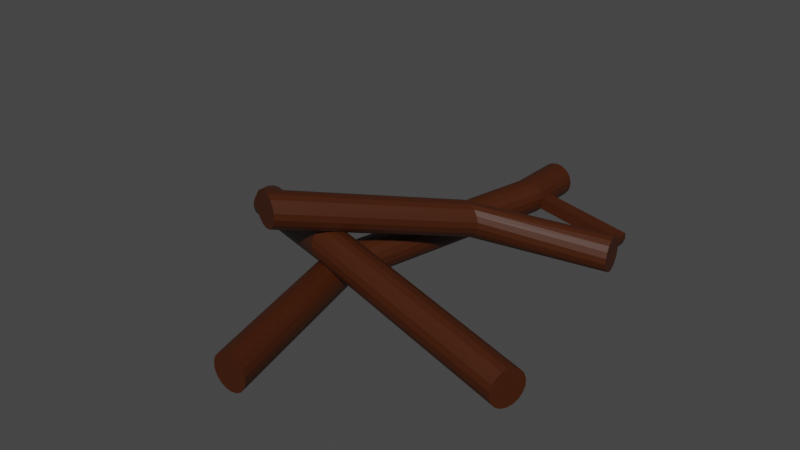 # Source: Sticks.blend  (saved by Blender 3.6.11; exported with 4.5.12 LTS)
import bpy
from mathutils import Matrix  # noqa: F401  (used for matrix-valued properties, if any)

bpy.ops.wm.read_factory_settings(use_empty=True)
scene = bpy.context.scene
scene.name = 'Scene'

# ---- collections
col_collection = bpy.data.collections.new('Collection'); scene.collection.children.link(col_collection)

# ---- materials (node trees are filled in below, after node groups)
mat_stick = bpy.data.materials.new('Stick')
mat_stick.use_transparent_shadow = False

# ---- material node trees
mat_stick.use_nodes = True; mat_stick.node_tree.nodes.clear()
_N = mat_stick.node_tree.nodes; _L = mat_stick.node_tree.links
n0 = _N.new('ShaderNodeBsdfPrincipled'); n0.name = 'Principled BSDF'; n0.location = (10, 300)
n0.distribution = 'GGX'
n0.subsurface_method = 'RANDOM_WALK_SKIN'
n0.inputs[0].default_value = (0.05222, 0.01058, 0.0, 1.0)
n0.inputs[3].default_value = 1.45
n0.inputs[27].default_value = (0.0, 0.0, 0.0, 1.0)
n0.inputs[28].default_value = 1.0
n1 = _N.new('ShaderNodeOutputMaterial'); n1.name = 'Material Output'; n1.location = (300, 300)
_L.new(n0.outputs[0], n1.inputs[0])
n1.is_active_output = True

# ---- world
world_world = bpy.data.worlds.new('World'); scene.world = world_world
world_world.use_nodes = True; world_world.node_tree.nodes.clear()
_N = world_world.node_tree.nodes; _L = world_world.node_tree.links
n0 = _N.new('ShaderNodeOutputWorld'); n0.name = 'World Output'; n0.location = (300, 300)
n1 = _N.new('ShaderNodeBackground'); n1.name = 'Background'; n1.location = (10, 300)
n1.inputs[0].default_value = (0.05088, 0.05088, 0.05088, 1.0)
_L.new(n1.outputs[0], n0.inputs[0])
n0.is_active_output = True
world_world.color = (0.05088, 0.05088, 0.05088)
world_world.use_sun_shadow = False
world_world.sun_shadow_jitter_overblur = 0.0

# ---- meshes
me_cylinder_001 = bpy.data.meshes.new('Cylinder.001')
me_cylinder_001.from_pydata([(0.0, 4.74, 0.7266), (0.0, -4.704, 0.7266), (0.1243, 4.74, 0.7047), (0.1243, -4.704, 0.7047), (0.2335, 4.74, 0.6416), (0.2335, -4.704, 0.6416), (0.3146, 4.74, 0.5449), (0.3146, -4.704, 0.5449), (0.3578, 4.74, 0.4264), (0.3578, -4.704, 0.4264), (0.3578, 4.74, 0.3002), (0.3578, -4.704, 0.3002), (0.3146, 4.74, 0.1816), (0.3146, -4.704, 0.1816), (0.2335, 4.74, 0.08499), (0.2335, -4.704, 0.08499), (0.1243, 4.74, 0.02191), (0.1243, -4.704, 0.02191), (0.0, 4.74, 0.0), (0.0, -4.704, -4.331e-08), (-0.1243, 4.74, 0.02191), (-0.1243, -4.704, 0.02191), (-0.2335, 4.74, 0.08499), (-0.2335, -4.704, 0.08499), (-0.3146, 4.74, 0.1816), (-0.3146, -4.704, 0.1816), (-0.3578, 4.74, 0.3002), (-0.3578, -4.704, 0.3002), (-0.3578, 4.74, 0.4264), (-0.3578, -4.704, 0.4264), (-0.3146, 4.74, 0.5449), (-0.3146, -4.704, 0.5449), (-0.2335, 4.74, 0.6416), (-0.2335, -4.704, 0.6416), (-0.1243, 4.74, 0.7047), (-0.1243, -4.704, 0.7047), (0.0, 3.927, 0.7266), (0.0, 3.648, 0.7266), (0.1243, 3.648, 0.7047), (0.1243, 3.927, 0.7047), (0.2335, 3.648, 0.6416), (0.2335, 3.927, 0.6416), (0.3146, 3.648, 0.5449), (0.3146, 3.927, 0.5449), (0.3578, 3.648, 0.4264), (0.3578, 3.927, 0.4264), (0.3578, 3.648, 0.3002), (0.3578, 3.927, 0.3002), (0.3146, 3.648, 0.1816), (0.3146, 3.927, 0.1816), (0.2335, 3.648, 0.08499), (0.2335, 3.927, 0.08499), (0.1243, 3.648, 0.02191), (0.1243, 3.927, 0.02191), (0.0, 3.648, -1.816e-08), (0.0, 3.927, -3.728e-09), (-0.1243, 3.648, 0.02191), (-0.1243, 3.927, 0.02191), (-0.2335, 3.648, 0.08499), (-0.2335, 3.927, 0.08499), (-0.3146, 3.648, 0.1816), (-0.3146, 3.927, 0.1816), (-0.3578, 3.648, 0.3002), (-0.3578, 3.927, 0.3002), (-0.3578, 3.648, 0.4264), (-0.3578, 3.927, 0.4264), (-0.3146, 3.648, 0.5449), (-0.3146, 3.927, 0.5449), (-0.2335, 3.648, 0.6416), (-0.2335, 3.927, 0.6416), (-0.1243, 3.648, 0.7047), (-0.1243, 3.927, 0.7047), (2.178, 3.648, 0.1053), (2.178, 3.927, 0.1053), (2.178, 3.648, -0.02084), (2.178, 3.927, -0.02084), (2.135, 3.648, -0.1394), (2.135, 3.927, -0.1394), (-0.9878, -0.9808, 0.7266), (-0.8636, -0.9808, 0.7047), (-0.7543, -0.9808, 0.6416), (-0.6732, -0.9808, 0.5449), (-0.6301, -0.9808, 0.4264), (-0.6301, -0.9808, 0.3002), (-0.6732, -0.9808, 0.1816), (-0.7543, -0.9808, 0.08499), (-0.8636, -0.9808, 0.02191), (-0.9878, -0.9808, -3.21e-08), (-1.112, -0.9808, 0.02191), (-1.221, -0.9808, 0.08499), (-1.302, -0.9808, 0.1816), (-1.346, -0.9808, 0.3002), (-1.346, -0.9808, 0.4264), (-1.302, -0.9808, 0.5449), (-1.221, -0.9808, 0.6416), (-1.112, -0.9808, 0.7047)], [], [(78, 1, 3, 79), (79, 3, 5, 80), (80, 5, 7, 81), (81, 7, 9, 82), (82, 9, 11, 83), (83, 11, 13, 84), (84, 13, 15, 85), (85, 15, 17, 86), (86, 17, 19, 87), (87, 19, 21, 88), (88, 21, 23, 89), (89, 23, 25, 90), (90, 25, 27, 91), (91, 27, 29, 92), (92, 29, 31, 93), (93, 31, 33, 94), (3, 1, 35, 33, 31, 29, 27, 25, 23, 21, 19, 17, 15, 13, 11, 9, 7, 5), (94, 33, 35, 95), (95, 35, 1, 78), (0, 2, 4, 6, 8, 10, 12, 14, 16, 18, 20, 22, 24, 26, 28, 30, 32, 34), (34, 71, 36, 0), (71, 70, 37, 36), (32, 69, 71, 34), (69, 68, 70, 71), (30, 67, 69, 32), (67, 66, 68, 69), (28, 65, 67, 30), (65, 64, 66, 67), (26, 63, 65, 28), (63, 62, 64, 65), (24, 61, 63, 26), (61, 60, 62, 63), (22, 59, 61, 24), (59, 58, 60, 61), (20, 57, 59, 22), (57, 56, 58, 59), (18, 55, 57, 20), (55, 54, 56, 57), (16, 53, 55, 18), (53, 52, 54, 55), (14, 51, 53, 16), (51, 50, 52, 53), (12, 49, 51, 14), (49, 48, 50, 51), (10, 47, 49, 12), (45, 44, 72, 73), (8, 45, 47, 10), (48, 49, 77, 76), (6, 43, 45, 8), (43, 42, 44, 45), (4, 41, 43, 6), (41, 40, 42, 43), (2, 39, 41, 4), (39, 38, 40, 41), (0, 36, 39, 2), (36, 37, 38, 39), (75, 74, 76, 77), (73, 72, 74, 75), (47, 45, 73, 75), (49, 47, 75, 77), (44, 46, 74, 72), (46, 48, 76, 74), (70, 95, 78, 37), (68, 94, 95, 70), (66, 93, 94, 68), (64, 92, 93, 66), (62, 91, 92, 64), (60, 90, 91, 62), (58, 89, 90, 60), (56, 88, 89, 58), (54, 87, 88, 56), (52, 86, 87, 54), (50, 85, 86, 52), (48, 84, 85, 50), (46, 83, 84, 48), (44, 82, 83, 46), (42, 81, 82, 44), (40, 80, 81, 42), (38, 79, 80, 40), (37, 78, 79, 38)])
_uv = me_cylinder_001.uv_layers.new(name='UVMap')
_uv.uv.foreach_set('vector', [1.0, 0.8029, 1.0, 1.0, 0.9444, 1.0, 0.9444, 0.8029, 0.9444, 0.8029, 0.9444, 1.0, 0.8889, 1.0, 0.8889, 0.8029, 0.8889, 0.8029, 0.8889, 1.0, 0.8333, 1.0, 0.8333, 0.8029, 0.8333, 0.8029, 0.8333, 1.0, 0.7778, 1.0, 0.7778, 0.8029, 0.7778, 0.8029, 0.7778, 1.0, 0.7222, 1.0, 0.7222, 0.8029, 0.7222, 0.8029, 0.7222, 1.0, 0.6667, 1.0, 0.6667, 0.8029, 0.6667, 0.8029, 0.6667, 1.0, 0.6111, 1.0, 0.6111, 0.8029, 0.6111, 0.8029, 0.6111, 1.0, 0.5556, 1.0, 0.5556, 0.8029, 0.5556, 0.8029, 0.5556, 1.0, 0.5, 1.0, 0.5, 0.8029, 0.5, 0.8029, 0.5, 1.0, 0.4444, 1.0, 0.4444, 0.8029, 0.4444, 0.8029, 0.4444, 1.0, 0.3889, 1.0, 0.3889, 0.8029, 0.3889, 0.8029, 0.3889, 1.0, 0.3333, 1.0, 0.3333, 0.8029, 0.3333, 0.8029, 0.3333, 1.0, 0.2778, 1.0, 0.2778, 0.8029, 0.2778, 0.8029, 0.2778, 1.0, 0.2222, 1.0, 0.2222, 0.8029, 0.2222, 0.8029, 0.2222, 1.0, 0.1667, 1.0, 0.1667, 0.8029, 0.1667, 0.8029, 0.1667, 1.0, 0.1111, 1.0, 0.1111, 0.8029, 0.3321, 0.4755, 0.25, 0.49, 0.1679, 0.4755, 0.09573, 0.4339, 0.04215, 0.37, 0.01365, 0.2917, 0.01365, 0.2083, 0.04215, 0.13, 0.09573, 0.06615, 0.1679, 0.02447, 0.25, 0.01, 0.3321, 0.02447, 0.4043, 0.06615, 0.4578, 0.13, 0.4864, 0.2083, 0.4864, 0.2917, 0.4578, 0.37, 0.4043, 0.4339, 0.1111, 0.8029, 0.1111, 1.0, 0.05556, 1.0, 0.05556, 0.8029, 0.05556, 0.8029, 0.05556, 1.0, -1.863e-07, 1.0, -1.863e-07, 0.8029, 0.75, 0.49, 0.8321, 0.4755, 0.9043, 0.4339, 0.9578, 0.37, 0.9864, 0.2917, 0.9864, 0.2083, 0.9578, 0.13, 0.9043, 0.06615, 0.8321, 0.02447, 0.75, 0.01, 0.6679, 0.02447, 0.5957, 0.06615, 0.5422, 0.13, 0.5136, 0.2083, 0.5136, 0.2917, 0.5422, 0.37, 0.5957, 0.4339, 0.6679, 0.4755, 0.05556, 0.5, 0.05556, 0.543, -1.863e-07, 0.543, -1.863e-07, 0.5, 0.05556, 0.543, 0.05556, 0.5578, -1.863e-07, 0.5578, -1.863e-07, 0.543, 0.1111, 0.5, 0.1111, 0.543, 0.05556, 0.543, 0.05556, 0.5, 0.1111, 0.543, 0.1111, 0.5578, 0.05556, 0.5578, 0.05556, 0.543, 0.1667, 0.5, 0.1667, 0.543, 0.1111, 0.543, 0.1111, 0.5, 0.1667, 0.543, 0.1667, 0.5578, 0.1111, 0.5578, 0.1111, 0.543, 0.2222, 0.5, 0.2222, 0.543, 0.1667, 0.543, 0.1667, 0.5, 0.2222, 0.543, 0.2222, 0.5578, 0.1667, 0.5578, 0.1667, 0.543, 0.2778, 0.5, 0.2778, 0.543, 0.2222, 0.543, 0.2222, 0.5, 0.2778, 0.543, 0.2778, 0.5578, 0.2222, 0.5578, 0.2222, 0.543, 0.3333, 0.5, 0.3333, 0.543, 0.2778, 0.543, 0.2778, 0.5, 0.3333, 0.543, 0.3333, 0.5578, 0.2778, 0.5578, 0.2778, 0.543, 0.3889, 0.5, 0.3889, 0.543, 0.3333, 0.543, 0.3333, 0.5, 0.3889, 0.543, 0.3889, 0.5578, 0.3333, 0.5578, 0.3333, 0.543, 0.4444, 0.5, 0.4444, 0.543, 0.3889, 0.543, 0.3889, 0.5, 0.4444, 0.543, 0.4444, 0.5578, 0.3889, 0.5578, 0.3889, 0.543, 0.5, 0.5, 0.5, 0.543, 0.4444, 0.543, 0.4444, 0.5, 0.5, 0.543, 0.5, 0.5578, 0.4444, 0.5578, 0.4444, 0.543, 0.5556, 0.5, 0.5556, 0.543, 0.5, 0.543, 0.5, 0.5, 0.5556, 0.543, 0.5556, 0.5578, 0.5, 0.5578, 0.5, 0.543, 0.6111, 0.5, 0.6111, 0.543, 0.5556, 0.543, 0.5556, 0.5, 0.6111, 0.543, 0.6111, 0.5578, 0.5556, 0.5578, 0.5556, 0.543, 0.6667, 0.5, 0.6667, 0.543, 0.6111, 0.543, 0.6111, 0.5, 0.6667, 0.543, 0.6667, 0.5578, 0.6111, 0.5578, 0.6111, 0.543, 0.7222, 0.5, 0.7222, 0.543, 0.6667, 0.543, 0.6667, 0.5, 0.7778, 0.543, 0.7778, 0.5578, 0.7778, 0.5578, 0.7778, 0.543, 0.7778, 0.5, 0.7778, 0.543, 0.7222, 0.543, 0.7222, 0.5, 0.6667, 0.5578, 0.6667, 0.543, 0.6667, 0.543, 0.6667, 0.5578, 0.8333, 0.5, 0.8333, 0.543, 0.7778, 0.543, 0.7778, 0.5, 0.8333, 0.543, 0.8333, 0.5578, 0.7778, 0.5578, 0.7778, 0.543, 0.8889, 0.5, 0.8889, 0.543, 0.8333, 0.543, 0.8333, 0.5, 0.8889, 0.543, 0.8889, 0.5578, 0.8333, 0.5578, 0.8333, 0.543, 0.9444, 0.5, 0.9444, 0.543, 0.8889, 0.543, 0.8889, 0.5, 0.9444, 0.543, 0.9444, 0.5578, 0.8889, 0.5578, 0.8889, 0.543, 1.0, 0.5, 1.0, 0.543, 0.9444, 0.543, 0.9444, 0.5, 1.0, 0.543, 1.0, 0.5578, 0.9444, 0.5578, 0.9444, 0.543, 0.7222, 0.543, 0.7222, 0.5578, 0.6667, 0.5578, 0.6667, 0.543, 0.7778, 0.543, 0.7778, 0.5578, 0.7222, 0.5578, 0.7222, 0.543, 0.7222, 0.543, 0.7778, 0.543, 0.7778, 0.543, 0.7222, 0.543, 0.6667, 0.543, 0.7222, 0.543, 0.7222, 0.543, 0.6667, 0.543, 0.7778, 0.5578, 0.7222, 0.5578, 0.7222, 0.5578, 0.7778, 0.5578, 0.7222, 0.5578, 0.6667, 0.5578, 0.6667, 0.5578, 0.7222, 0.5578, 0.05556, 0.5578, 0.05556, 0.8029, -1.863e-07, 0.8029, -1.863e-07, 0.5578, 0.1111, 0.5578, 0.1111, 0.8029, 0.05556, 0.8029, 0.05556, 0.5578, 0.1667, 0.5578, 0.1667, 0.8029, 0.1111, 0.8029, 0.1111, 0.5578, 0.2222, 0.5578, 0.2222, 0.8029, 0.1667, 0.8029, 0.1667, 0.5578, 0.2778, 0.5578, 0.2778, 0.8029, 0.2222, 0.8029, 0.2222, 0.5578, 0.3333, 0.5578, 0.3333, 0.8029, 0.2778, 0.8029, 0.2778, 0.5578, 0.3889, 0.5578, 0.3889, 0.8029, 0.3333, 0.8029, 0.3333, 0.5578, 0.4444, 0.5578, 0.4444, 0.8029, 0.3889, 0.8029, 0.3889, 0.5578, 0.5, 0.5578, 0.5, 0.8029, 0.4444, 0.8029, 0.4444, 0.5578, 0.5556, 0.5578, 0.5556, 0.8029, 0.5, 0.8029, 0.5, 0.5578, 0.6111, 0.5578, 0.6111, 0.8029, 0.5556, 0.8029, 0.5556, 0.5578, 0.6667, 0.5578, 0.6667, 0.8029, 0.6111, 0.8029, 0.6111, 0.5578, 0.7222, 0.5578, 0.7222, 0.8029, 0.6667, 0.8029, 0.6667, 0.5578, 0.7778, 0.5578, 0.7778, 0.8029, 0.7222, 0.8029, 0.7222, 0.5578, 0.8333, 0.5578, 0.8333, 0.8029, 0.7778, 0.8029, 0.7778, 0.5578, 0.8889, 0.5578, 0.8889, 0.8029, 0.8333, 0.8029, 0.8333, 0.5578, 0.9444, 0.5578, 0.9444, 0.8029, 0.8889, 0.8029, 0.8889, 0.5578, 1.0, 0.5578, 1.0, 0.8029, 0.9444, 0.8029, 0.9444, 0.5578])
me_cylinder_001.materials.append(mat_stick)
me_cylinder_001.update()
me_cylinder_002 = bpy.data.meshes.new('Cylinder.002')
me_cylinder_002.from_pydata([(3.53, -2.137, 0.6262), (3.568, -2.019, 0.6043), (3.601, -1.915, 0.5412), (3.626, -1.838, 0.4445), (3.64, -1.796, 0.326), (3.64, -1.796, 0.1998), (3.626, -1.838, 0.08125), (3.601, -1.915, -0.0154), (3.568, -2.019, -0.07848), (3.53, -2.137, -0.1004), (3.491, -2.255, -0.07848), (3.458, -2.359, -0.0154), (3.433, -2.436, 0.08125), (3.419, -2.477, 0.1998), (3.419, -2.477, 0.326), (3.433, -2.436, 0.4445), (3.458, -2.359, 0.5412), (3.491, -2.255, 0.6043), (-4.417, 0.4346, 0.4359), (-4.378, 0.5529, 0.414), (-4.345, 0.6568, 0.3509), (-4.32, 0.734, 0.2543), (-4.307, 0.775, 0.1357), (-4.307, 0.775, 0.009571), (-4.32, 0.734, -0.109), (-4.345, 0.6568, -0.2056), (-4.378, 0.5529, -0.2687), (-4.417, 0.4346, -0.2906), (-4.455, 0.3164, -0.2687), (-4.489, 0.2125, -0.2056), (-4.514, 0.1353, -0.109), (-4.527, 0.09426, 0.009571), (-4.527, 0.09426, 0.1357), (-4.514, 0.1353, 0.2543), (-4.489, 0.2125, 0.3509), (-4.455, 0.3164, 0.414), (-0.9823, -1.353, 1.325), (-0.944, -1.235, 1.303), (-0.9104, -1.131, 1.24), (-0.8854, -1.053, 1.143), (-0.8721, -1.012, 1.024), (-0.8721, -1.012, 0.8982), (-0.8854, -1.053, 0.7796), (-0.9104, -1.131, 0.683), (-0.944, -1.235, 0.6199), (-0.9823, -1.353, 0.598), (-1.021, -1.471, 0.6199), (-1.054, -1.575, 0.683), (-1.079, -1.652, 0.7796), (-1.092, -1.693, 0.8982), (-1.092, -1.693, 1.024), (-1.079, -1.652, 1.143), (-1.054, -1.575, 1.24), (-1.021, -1.471, 1.303)], [], [(36, 0, 1, 37), (37, 1, 2, 38), (38, 2, 3, 39), (39, 3, 4, 40), (40, 4, 5, 41), (41, 5, 6, 42), (42, 6, 7, 43), (43, 7, 8, 44), (44, 8, 9, 45), (45, 9, 10, 46), (46, 10, 11, 47), (47, 11, 12, 48), (48, 12, 13, 49), (49, 13, 14, 50), (50, 14, 15, 51), (51, 15, 16, 52), (1, 0, 17, 16, 15, 14, 13, 12, 11, 10, 9, 8, 7, 6, 5, 4, 3, 2), (52, 16, 17, 53), (53, 17, 0, 36), (35, 18, 19, 20, 21, 22, 23, 24, 25, 26, 27, 28, 29, 30, 31, 32, 33, 34), (35, 53, 36, 18), (34, 52, 53, 35), (33, 51, 52, 34), (32, 50, 51, 33), (31, 49, 50, 32), (30, 48, 49, 31), (29, 47, 48, 30), (28, 46, 47, 29), (27, 45, 46, 28), (26, 44, 45, 27), (25, 43, 44, 26), (24, 42, 43, 25), (23, 41, 42, 24), (22, 40, 41, 23), (21, 39, 40, 22), (20, 38, 39, 21), (19, 37, 38, 20), (18, 36, 37, 19)])
_uv = me_cylinder_002.uv_layers.new(name='UVMap')
_uv.uv.foreach_set('vector', [1.0, 0.8029, 1.0, 1.0, 0.9444, 1.0, 0.9444, 0.8029, 0.9444, 0.8029, 0.9444, 1.0, 0.8889, 1.0, 0.8889, 0.8029, 0.8889, 0.8029, 0.8889, 1.0, 0.8333, 1.0, 0.8333, 0.8029, 0.8333, 0.8029, 0.8333, 1.0, 0.7778, 1.0, 0.7778, 0.8029, 0.7778, 0.8029, 0.7778, 1.0, 0.7222, 1.0, 0.7222, 0.8029, 0.7222, 0.8029, 0.7222, 1.0, 0.6667, 1.0, 0.6667, 0.8029, 0.6667, 0.8029, 0.6667, 1.0, 0.6111, 1.0, 0.6111, 0.8029, 0.6111, 0.8029, 0.6111, 1.0, 0.5556, 1.0, 0.5556, 0.8029, 0.5556, 0.8029, 0.5556, 1.0, 0.5, 1.0, 0.5, 0.8029, 0.5, 0.8029, 0.5, 1.0, 0.4444, 1.0, 0.4444, 0.8029, 0.4444, 0.8029, 0.4444, 1.0, 0.3889, 1.0, 0.3889, 0.8029, 0.3889, 0.8029, 0.3889, 1.0, 0.3333, 1.0, 0.3333, 0.8029, 0.3333, 0.8029, 0.3333, 1.0, 0.2778, 1.0, 0.2778, 0.8029, 0.2778, 0.8029, 0.2778, 1.0, 0.2222, 1.0, 0.2222, 0.8029, 0.2222, 0.8029, 0.2222, 1.0, 0.1667, 1.0, 0.1667, 0.8029, 0.1667, 0.8029, 0.1667, 1.0, 0.1111, 1.0, 0.1111, 0.8029, 0.3321, 0.4755, 0.25, 0.49, 0.1679, 0.4755, 0.09573, 0.4339, 0.04215, 0.37, 0.01365, 0.2917, 0.01365, 0.2083, 0.04215, 0.13, 0.09573, 0.06615, 0.1679, 0.02447, 0.25, 0.01, 0.3321, 0.02447, 0.4043, 0.06615, 0.4578, 0.13, 0.4864, 0.2083, 0.4864, 0.2917, 0.4578, 0.37, 0.4043, 0.4339, 0.1111, 0.8029, 0.1111, 1.0, 0.05556, 1.0, 0.05556, 0.8029, 0.05556, 0.8029, 0.05556, 1.0, -1.863e-07, 1.0, -1.863e-07, 0.8029, 0.05556, 0.5578, 1.0, 0.5578, 0.9444, 0.5578, 0.8889, 0.5578, 0.8333, 0.5578, 0.7778, 0.5578, 0.7222, 0.5578, 0.6667, 0.5578, 0.6111, 0.5578, 0.5556, 0.5578, 0.5, 0.5578, 0.4444, 0.5578, 0.3889, 0.5578, 0.3333, 0.5578, 0.2778, 0.5578, 0.2222, 0.5578, 0.1667, 0.5578, 0.1111, 0.5578, 0.05556, 0.5578, 0.05556, 0.8029, -1.863e-07, 0.8029, -1.863e-07, 0.5578, 0.1111, 0.5578, 0.1111, 0.8029, 0.05556, 0.8029, 0.05556, 0.5578, 0.1667, 0.5578, 0.1667, 0.8029, 0.1111, 0.8029, 0.1111, 0.5578, 0.2222, 0.5578, 0.2222, 0.8029, 0.1667, 0.8029, 0.1667, 0.5578, 0.2778, 0.5578, 0.2778, 0.8029, 0.2222, 0.8029, 0.2222, 0.5578, 0.3333, 0.5578, 0.3333, 0.8029, 0.2778, 0.8029, 0.2778, 0.5578, 0.3889, 0.5578, 0.3889, 0.8029, 0.3333, 0.8029, 0.3333, 0.5578, 0.4444, 0.5578, 0.4444, 0.8029, 0.3889, 0.8029, 0.3889, 0.5578, 0.5, 0.5578, 0.5, 0.8029, 0.4444, 0.8029, 0.4444, 0.5578, 0.5556, 0.5578, 0.5556, 0.8029, 0.5, 0.8029, 0.5, 0.5578, 0.6111, 0.5578, 0.6111, 0.8029, 0.5556, 0.8029, 0.5556, 0.5578, 0.6667, 0.5578, 0.6667, 0.8029, 0.6111, 0.8029, 0.6111, 0.5578, 0.7222, 0.5578, 0.7222, 0.8029, 0.6667, 0.8029, 0.6667, 0.5578, 0.7778, 0.5578, 0.7778, 0.8029, 0.7222, 0.8029, 0.7222, 0.5578, 0.8333, 0.5578, 0.8333, 0.8029, 0.7778, 0.8029, 0.7778, 0.5578, 0.8889, 0.5578, 0.8889, 0.8029, 0.8333, 0.8029, 0.8333, 0.5578, 0.9444, 0.5578, 0.9444, 0.8029, 0.8889, 0.8029, 0.8889, 0.5578, 1.0, 0.5578, 1.0, 0.8029, 0.9444, 0.8029, 0.9444, 0.5578])
me_cylinder_002.materials.append(mat_stick)
me_cylinder_002.update()
me_cylinder_003 = bpy.data.meshes.new('Cylinder.003')
me_cylinder_003.from_pydata([(2.551, 2.724, 0.6262), (2.526, 2.846, 0.6043), (2.504, 2.953, 0.5412), (2.488, 3.033, 0.4445), (2.479, 3.075, 0.326), (2.479, 3.075, 0.1998), (2.488, 3.033, 0.08125), (2.504, 2.953, -0.0154), (2.526, 2.846, -0.07848), (2.551, 2.724, -0.1004), (2.575, 2.603, -0.07848), (2.597, 2.496, -0.0154), (2.613, 2.416, 0.08125), (2.622, 2.374, 0.1998), (2.622, 2.374, 0.326), (2.613, 2.416, 0.4445), (2.597, 2.496, 0.5412), (2.575, 2.603, 0.6043), (-1.502, -2.361, 2.226), (-1.62, -2.321, 2.204), (-1.723, -2.286, 2.141), (-1.8, -2.259, 2.044), (-1.841, -2.245, 1.926), (-1.841, -2.245, 1.8), (-1.8, -2.259, 1.681), (-1.723, -2.286, 1.584), (-1.62, -2.321, 1.521), (-1.502, -2.361, 1.499), (-1.385, -2.401, 1.521), (-1.281, -2.437, 1.584), (-1.205, -2.463, 1.681), (-1.164, -2.477, 1.8), (-1.164, -2.477, 1.926), (-1.205, -2.463, 2.044), (-1.281, -2.437, 2.141), (-1.385, -2.401, 2.204), (0.3418, 1.043, 1.325), (0.2242, 1.083, 1.303), (0.1209, 1.119, 1.24), (0.04412, 1.145, 1.143), (0.003294, 1.159, 1.024), (0.003294, 1.159, 0.8982), (0.04412, 1.145, 0.7796), (0.1209, 1.119, 0.683), (0.2242, 1.083, 0.6199), (0.3418, 1.043, 0.598), (0.4594, 1.003, 0.6199), (0.5627, 0.9675, 0.683), (0.6395, 0.9413, 0.7796), (0.6803, 0.9273, 0.8982), (0.6803, 0.9273, 1.024), (0.6395, 0.9413, 1.143), (0.5627, 0.9675, 1.24), (0.4594, 1.003, 1.303), (0.1734, 0.9895, 1.327), (0.07001, 1.025, 1.264), (-0.006721, 1.051, 1.168), (-0.04755, 1.065, 1.049), (-0.04755, 1.065, 0.923), (-0.006721, 1.051, 0.8045), (0.07001, 1.025, 0.7078), (0.1734, 0.9895, 0.6447), (0.291, 0.9493, 0.6228), (0.4085, 0.909, 0.6447), (0.5119, 0.8737, 0.7078), (0.5886, 0.8474, 0.8045), (0.6295, 0.8335, 0.923), (0.6295, 0.8335, 1.049), (0.5886, 0.8474, 1.168), (0.5119, 0.8737, 1.264), (0.4085, 0.909, 1.327), (0.291, 0.9493, 1.349), (-0.9813, 1.714, 0.655), (-0.9813, 1.714, 0.595), (-0.9619, 1.707, 0.7114), (-0.9861, 1.662, 0.7232), (-1.006, 1.669, 0.6668), (-1.006, 1.669, 0.6068)], [], [(36, 0, 1, 37), (37, 1, 2, 38), (38, 2, 3, 39), (39, 3, 4, 40), (40, 4, 5, 41), (41, 5, 6, 42), (42, 6, 7, 43), (43, 7, 8, 44), (44, 8, 9, 45), (45, 9, 10, 46), (46, 10, 11, 47), (47, 11, 12, 48), (48, 12, 13, 49), (49, 13, 14, 50), (50, 14, 15, 51), (51, 15, 16, 52), (1, 0, 17, 16, 15, 14, 13, 12, 11, 10, 9, 8, 7, 6, 5, 4, 3, 2), (52, 16, 17, 53), (53, 17, 0, 36), (35, 18, 19, 20, 21, 22, 23, 24, 25, 26, 27, 28, 29, 30, 31, 32, 33, 34), (70, 53, 36, 71), (69, 52, 53, 70), (68, 51, 52, 69), (67, 50, 51, 68), (66, 49, 50, 67), (65, 48, 49, 66), (64, 47, 48, 65), (63, 46, 47, 64), (62, 45, 46, 63), (61, 44, 45, 62), (60, 43, 44, 61), (59, 42, 43, 60), (58, 41, 42, 59), (41, 58, 77, 73), (40, 41, 73, 72), (55, 38, 39, 56), (54, 37, 38, 55), (71, 36, 37, 54), (18, 71, 54, 19), (19, 54, 55, 20), (20, 55, 56, 21), (21, 56, 57, 22), (22, 57, 58, 23), (23, 58, 59, 24), (24, 59, 60, 25), (25, 60, 61, 26), (26, 61, 62, 27), (27, 62, 63, 28), (28, 63, 64, 29), (29, 64, 65, 30), (30, 65, 66, 31), (31, 66, 67, 32), (32, 67, 68, 33), (33, 68, 69, 34), (34, 69, 70, 35), (35, 70, 71, 18), (76, 72, 73, 77), (75, 74, 72, 76), (56, 39, 74, 75), (58, 57, 76, 77), (39, 40, 72, 74), (57, 56, 75, 76)])
_uv = me_cylinder_003.uv_layers.new(name='UVMap')
_uv.uv.foreach_set('vector', [1.0, 0.8029, 1.0, 1.0, 0.9444, 1.0, 0.9444, 0.8029, 0.9444, 0.8029, 0.9444, 1.0, 0.8889, 1.0, 0.8889, 0.8029, 0.8889, 0.8029, 0.8889, 1.0, 0.8333, 1.0, 0.8333, 0.8029, 0.8333, 0.8029, 0.8333, 1.0, 0.7778, 1.0, 0.7778, 0.8029, 0.7778, 0.8029, 0.7778, 1.0, 0.7222, 1.0, 0.7222, 0.8029, 0.7222, 0.8029, 0.7222, 1.0, 0.6667, 1.0, 0.6667, 0.8029, 0.6667, 0.8029, 0.6667, 1.0, 0.6111, 1.0, 0.6111, 0.8029, 0.6111, 0.8029, 0.6111, 1.0, 0.5556, 1.0, 0.5556, 0.8029, 0.5556, 0.8029, 0.5556, 1.0, 0.5, 1.0, 0.5, 0.8029, 0.5, 0.8029, 0.5, 1.0, 0.4444, 1.0, 0.4444, 0.8029, 0.4444, 0.8029, 0.4444, 1.0, 0.3889, 1.0, 0.3889, 0.8029, 0.3889, 0.8029, 0.3889, 1.0, 0.3333, 1.0, 0.3333, 0.8029, 0.3333, 0.8029, 0.3333, 1.0, 0.2778, 1.0, 0.2778, 0.8029, 0.2778, 0.8029, 0.2778, 1.0, 0.2222, 1.0, 0.2222, 0.8029, 0.2222, 0.8029, 0.2222, 1.0, 0.1667, 1.0, 0.1667, 0.8029, 0.1667, 0.8029, 0.1667, 1.0, 0.1111, 1.0, 0.1111, 0.8029, 0.3321, 0.4755, 0.25, 0.49, 0.1679, 0.4755, 0.09573, 0.4339, 0.04215, 0.37, 0.01365, 0.2917, 0.01365, 0.2083, 0.04215, 0.13, 0.09573, 0.06615, 0.1679, 0.02447, 0.25, 0.01, 0.3321, 0.02447, 0.4043, 0.06615, 0.4578, 0.13, 0.4864, 0.2083, 0.4864, 0.2917, 0.4578, 0.37, 0.4043, 0.4339, 0.1111, 0.8029, 0.1111, 1.0, 0.05556, 1.0, 0.05556, 0.8029, 0.05556, 0.8029, 0.05556, 1.0, -1.863e-07, 1.0, -1.863e-07, 0.8029, 0.05556, 0.5578, 1.0, 0.5578, 0.9444, 0.5578, 0.8889, 0.5578, 0.8333, 0.5578, 0.7778, 0.5578, 0.7222, 0.5578, 0.6667, 0.5578, 0.6111, 0.5578, 0.5556, 0.5578, 0.5, 0.5578, 0.4444, 0.5578, 0.3889, 0.5578, 0.3333, 0.5578, 0.2778, 0.5578, 0.2222, 0.5578, 0.1667, 0.5578, 0.1111, 0.5578, 0.05556, 0.7961, 0.05556, 0.8029, -1.863e-07, 0.8029, -1.863e-07, 0.7961, 0.1111, 0.7961, 0.1111, 0.8029, 0.05556, 0.8029, 0.05556, 0.7961, 0.1667, 0.7961, 0.1667, 0.8029, 0.1111, 0.8029, 0.1111, 0.7961, 0.2222, 0.7961, 0.2222, 0.8029, 0.1667, 0.8029, 0.1667, 0.7961, 0.2778, 0.7961, 0.2778, 0.8029, 0.2222, 0.8029, 0.2222, 0.7961, 0.3333, 0.7961, 0.3333, 0.8029, 0.2778, 0.8029, 0.2778, 0.7961, 0.3889, 0.7961, 0.3889, 0.8029, 0.3333, 0.8029, 0.3333, 0.7961, 0.4444, 0.7961, 0.4444, 0.8029, 0.3889, 0.8029, 0.3889, 0.7961, 0.5, 0.7961, 0.5, 0.8029, 0.4444, 0.8029, 0.4444, 0.7961, 0.5556, 0.7961, 0.5556, 0.8029, 0.5, 0.8029, 0.5, 0.7961, 0.6111, 0.7961, 0.6111, 0.8029, 0.5556, 0.8029, 0.5556, 0.7961, 0.6667, 0.7961, 0.6667, 0.8029, 0.6111, 0.8029, 0.6111, 0.7961, 0.7222, 0.7961, 0.7222, 0.8029, 0.6667, 0.8029, 0.6667, 0.7961, 0.7222, 0.8029, 0.7222, 0.7961, 0.7222, 0.7961, 0.7222, 0.8029, 0.7778, 0.8029, 0.7222, 0.8029, 0.7222, 0.8029, 0.7778, 0.8029, 0.8889, 0.7961, 0.8889, 0.8029, 0.8333, 0.8029, 0.8333, 0.7961, 0.9444, 0.7961, 0.9444, 0.8029, 0.8889, 0.8029, 0.8889, 0.7961, 1.0, 0.7961, 1.0, 0.8029, 0.9444, 0.8029, 0.9444, 0.7961, 1.0, 0.5578, 1.0, 0.7961, 0.9444, 0.7961, 0.9444, 0.5578, 0.9444, 0.5578, 0.9444, 0.7961, 0.8889, 0.7961, 0.8889, 0.5578, 0.8889, 0.5578, 0.8889, 0.7961, 0.8333, 0.7961, 0.8333, 0.5578, 0.8333, 0.5578, 0.8333, 0.7961, 0.7778, 0.7961, 0.7778, 0.5578, 0.7778, 0.5578, 0.7778, 0.7961, 0.7222, 0.7961, 0.7222, 0.5578, 0.7222, 0.5578, 0.7222, 0.7961, 0.6667, 0.7961, 0.6667, 0.5578, 0.6667, 0.5578, 0.6667, 0.7961, 0.6111, 0.7961, 0.6111, 0.5578, 0.6111, 0.5578, 0.6111, 0.7961, 0.5556, 0.7961, 0.5556, 0.5578, 0.5556, 0.5578, 0.5556, 0.7961, 0.5, 0.7961, 0.5, 0.5578, 0.5, 0.5578, 0.5, 0.7961, 0.4444, 0.7961, 0.4444, 0.5578, 0.4444, 0.5578, 0.4444, 0.7961, 0.3889, 0.7961, 0.3889, 0.5578, 0.3889, 0.5578, 0.3889, 0.7961, 0.3333, 0.7961, 0.3333, 0.5578, 0.3333, 0.5578, 0.3333, 0.7961, 0.2778, 0.7961, 0.2778, 0.5578, 0.2778, 0.5578, 0.2778, 0.7961, 0.2222, 0.7961, 0.2222, 0.5578, 0.2222, 0.5578, 0.2222, 0.7961, 0.1667, 0.7961, 0.1667, 0.5578, 0.1667, 0.5578, 0.1667, 0.7961, 0.1111, 0.7961, 0.1111, 0.5578, 0.1111, 0.5578, 0.1111, 0.7961, 0.05556, 0.7961, 0.05556, 0.5578, 0.05556, 0.5578, 0.05556, 0.7961, -1.863e-07, 0.7961, -1.863e-07, 0.5578, 0.7778, 0.7961, 0.7778, 0.8029, 0.7222, 0.8029, 0.7222, 0.7961, 0.8333, 0.7961, 0.8333, 0.8029, 0.7778, 0.8029, 0.7778, 0.7961, 0.8333, 0.7961, 0.8333, 0.8029, 0.8333, 0.8029, 0.8333, 0.7961, 0.7222, 0.7961, 0.7778, 0.7961, 0.7778, 0.7961, 0.7222, 0.7961, 0.8333, 0.8029, 0.7778, 0.8029, 0.7778, 0.8029, 0.8333, 0.8029, 0.7778, 0.7961, 0.8333, 0.7961, 0.8333, 0.7961, 0.7778, 0.7961])
me_cylinder_003.materials.append(mat_stick)
me_cylinder_003.update()

# ---- objects
ob_cylinder = bpy.data.objects.new('Cylinder', me_cylinder_001)
ob_cylinder_001 = bpy.data.objects.new('Cylinder.001', me_cylinder_002)
ob_cylinder_002 = bpy.data.objects.new('Cylinder.002', me_cylinder_003)

# ---- transforms, parenting, visibility, modifiers, constraints
ob_cylinder.location = (0.0, 0.0, 0.0)
ob_cylinder.scale = (0.1971, 0.1971, 0.1971)
ob_cylinder_001.location = (0.0, 0.0, 0.0)
ob_cylinder_001.scale = (0.1971, 0.1971, 0.1971)
ob_cylinder_002.location = (0.0, 0.0, 0.0)
ob_cylinder_002.scale = (0.1971, 0.1971, 0.1971)

# ---- collection membership
col_collection.objects.link(ob_cylinder)
col_collection.objects.link(ob_cylinder_001)
col_collection.objects.link(ob_cylinder_002)

# ---- scene / render settings (as saved in the file)
scene.frame_start = 1; scene.frame_end = 250; scene.frame_set(1)
scene.render.engine = 'BLENDER_EEVEE_NEXT'
scene.cycles.sampling_pattern = 'TABULATED_SOBOL'
scene.view_settings.view_transform = 'Filmic'
bpy.context.view_layer.update()

# ---- added for rendering (the .blend has no active camera and no usable light): camera, sun
cam_auto = bpy.data.cameras.new('AutoCamera')
cam_auto.lens = 50.0
cam_auto.sensor_width = 36.0
cam_auto.clip_end = 1000.0
ob_auto_camera = bpy.data.objects.new('AutoCamera', cam_auto)
scene.collection.objects.link(ob_auto_camera)
ob_auto_camera.location = (2.23527, -2.78374, 2.04891)
ob_auto_camera.rotation_euler = (1.09748, -7.21219e-08, 0.694738)
scene.camera = ob_auto_camera
light_auto_sun = bpy.data.lights.new('AutoSun', 'SUN')
light_auto_sun.energy = 3.0
light_auto_sun.angle = 0.0523599
ob_auto_sun = bpy.data.objects.new('AutoSun', light_auto_sun)
scene.collection.objects.link(ob_auto_sun)
ob_auto_sun.rotation_euler = (0.872665, 0.174533, 0.523599)
bpy.context.view_layer.update()
